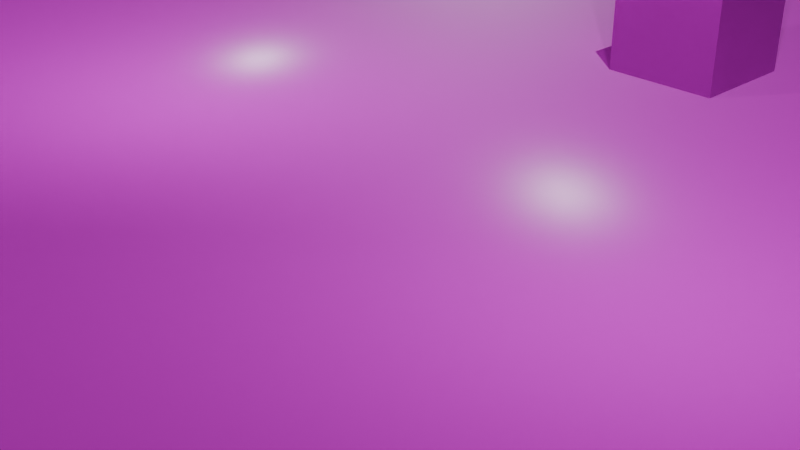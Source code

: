 # Source: level.blend  (saved by Blender 5.1.29; exported with 4.5.12 LTS)
import bpy
from mathutils import Matrix  # noqa: F401  (used for matrix-valued properties, if any)

bpy.ops.wm.read_factory_settings(use_empty=True)
scene = bpy.context.scene
scene.name = 'Scene'

# ---- collections
col_collection = bpy.data.collections.new('Collection'); scene.collection.children.link(col_collection)

# ---- images (referenced by path relative to the original .blend; pixels are not part of the script)
import os
ASSET_DIR = os.environ.get("B2B_ASSET_DIR", "")  # directory of the original .blend (textures are referenced by path, not embedded)
HERE = os.path.dirname(os.path.abspath(__file__))  # packed textures are extracted next to this script under _unpacked/

def load_image(name, relpath, width, height, colorspace="sRGB"):
    """Load a texture the original file referenced (path relative to the .blend, or extracted next to this script)."""
    p = next((c for c in (os.path.join(HERE, relpath), os.path.join(ASSET_DIR, relpath)) if relpath and os.path.exists(c)), "")
    if p:
        img = bpy.data.images.load(p, check_existing=True)
        img.name = name
    else:  # same state as the original file: an image datablock whose file is absent (Cycles renders it pink)
        img = bpy.data.images.new(name, width, height)
        img.source = "FILE"
        img.filepath = "//" + (relpath or name)
    img.colorspace_settings.name = colorspace
    return img
img_wood092_2k_png_color_png = load_image('Wood092_2K-PNG_Color.png', 'textures/wood/Wood092_2K-PNG_Color.png', 1024, 1024, 'sRGB')
img_wood092_2k_png_normalgl_png = load_image('Wood092_2K-PNG_NormalGL.png', 'textures/wood/Wood092_2K-PNG_NormalGL.png', 1024, 1024, 'Non-Color')
img_wood092_2k_png_roughness_png = load_image('Wood092_2K-PNG_Roughness.png', 'textures/wood/Wood092_2K-PNG_Roughness.png', 1024, 1024, 'sRGB')
img_carpet015_2k_png_color_png = load_image('Carpet015_2K-PNG_Color.png', 'textures/carpet/Carpet015_2K-PNG_Color.png', 1024, 1024, 'sRGB')
img_carpet015_2k_png_normalgl_png = load_image('Carpet015_2K-PNG_NormalGL.png', 'textures/carpet/Carpet015_2K-PNG_NormalGL.png', 1024, 1024, 'Non-Color')
img_carpet015_2k_png_ambientocclusion_png = load_image('Carpet015_2K-PNG_AmbientOcclusion.png', 'textures/carpet/Carpet015_2K-PNG_AmbientOcclusion.png', 1024, 1024, 'Non-Color')
img_plastic013a_2k_png_color_png = load_image('Plastic013A_2K-PNG_Color.png', 'textures/plastic/Plastic013A_2K-PNG_Color.png', 1024, 1024, 'sRGB')
img_plastic013a_2k_png_normalgl_png = load_image('Plastic013A_2K-PNG_NormalGL.png', 'textures/plastic/Plastic013A_2K-PNG_NormalGL.png', 1024, 1024, 'Non-Color')
img_carpet015_2k_png_roughness_png = load_image('Carpet015_2K-PNG_Roughness.png', 'textures/carpet/Carpet015_2K-PNG_Roughness.png', 1024, 1024, 'Non-Color')

# ---- materials (node trees are filled in below, after node groups)
mat_img_wood092_2k_png_color_png = bpy.data.materials.new('IMG_Wood092_2K-PNG_Color.png')
mat_img_wood092_2k_png_color_png.use_backface_culling = True
mat_img_carpet015_2k_png_color_png = bpy.data.materials.new('IMG_Carpet015_2K-PNG_Color.png')
mat_img_carpet015_2k_png_color_png.use_backface_culling = True
mat_img_plastic013a_2k_png_color_png = bpy.data.materials.new('IMG_Plastic013A_2K-PNG_Color.png')
mat_img_plastic013a_2k_png_color_png.use_backface_culling = True

# ---- node groups
ng_gltf_material_output = bpy.data.node_groups.new('glTF Material Output', 'ShaderNodeTree')
_s = ng_gltf_material_output.interface.new_socket(name='Occlusion', in_out='INPUT', socket_type='NodeSocketFloat')
_s = ng_gltf_material_output.interface.new_socket(name='Thickness', in_out='INPUT', socket_type='NodeSocketFloat')
_N = ng_gltf_material_output.nodes; _L = ng_gltf_material_output.links
n0 = _N.new('NodeGroupOutput'); n0.name = 'Group Output'; n0.location = (0, 0)
n1 = _N.new('NodeGroupInput'); n1.name = 'Group Input'; n1.location = (-200, 0)
n0.is_active_output = True

# ---- material node trees
mat_img_wood092_2k_png_color_png.use_nodes = True; mat_img_wood092_2k_png_color_png.node_tree.nodes.clear()
_N = mat_img_wood092_2k_png_color_png.node_tree.nodes; _L = mat_img_wood092_2k_png_color_png.node_tree.links
n0 = _N.new('ShaderNodeBsdfPrincipled'); n0.name = 'Principled BSDF'; n0.location = (259, 284)
n1 = _N.new('ShaderNodeOutputMaterial'); n1.name = 'Material Output'; n1.location = (659, 284)
n2 = _N.new('ShaderNodeTexImage'); n2.name = 'Image Texture'; n2.location = (75, -36)
n2.label = 'Roughness'
n2.image = img_wood092_2k_png_color_png
n3 = _N.new('ShaderNodeTexImage'); n3.name = 'Image Texture.001'; n3.location = (85, -651)
n3.label = 'Normal'
n3.image = img_wood092_2k_png_normalgl_png
n4 = _N.new('ShaderNodeNormalMap'); n4.name = 'Normal Map'; n4.location = (9, 204)
n5 = _N.new('ShaderNodeMapping'); n5.name = 'Mapping'; n5.location = (230, -36)
n6 = _N.new('NodeReroute'); n6.name = 'Reroute'; n6.location = (35, -685)
n6.width = 10
n6.socket_idname = 'NodeSocketVector'
n7 = _N.new('ShaderNodeTexCoord'); n7.name = 'Texture Coordinate'; n7.location = (30, -36)
n8 = _N.new('NodeFrame'); n8.name = 'Frame'; n8.location = (-1021, 320)
n8.label = 'Mapping'
n8.width = 400
n9 = _N.new('NodeFrame'); n9.name = 'Frame.001'; n9.location = (-376, 855)
n9.label = 'Textures'
n9.width = 355
n10 = _N.new('ShaderNodeTexImage'); n10.name = 'Image Texture.002'; n10.location = (-238, 490)
n10.label = 'Roughness'
n10.image = img_wood092_2k_png_roughness_png
n2.parent = n9
n3.parent = n9
n5.parent = n8
n6.parent = n9
n7.parent = n8
_L.new(n0.outputs[0], n1.inputs[0])
_L.new(n3.outputs[0], n4.inputs[1])
_L.new(n4.outputs[0], n0.inputs[5])
_L.new(n6.outputs[0], n2.inputs[0])
_L.new(n6.outputs[0], n3.inputs[0])
_L.new(n5.outputs[0], n6.inputs[0])
_L.new(n7.outputs[2], n5.inputs[0])
_L.new(n6.outputs[0], n10.inputs[0])
_L.new(n2.outputs[0], n0.inputs[0])
_L.new(n10.outputs[0], n0.inputs[2])
n1.is_active_output = True
mat_img_carpet015_2k_png_color_png.use_nodes = True; mat_img_carpet015_2k_png_color_png.node_tree.nodes.clear()
_N = mat_img_carpet015_2k_png_color_png.node_tree.nodes; _L = mat_img_carpet015_2k_png_color_png.node_tree.links
n0 = _N.new('ShaderNodeBsdfPrincipled'); n0.name = 'Principled BSDF'; n0.location = (86, -57)
n1 = _N.new('ShaderNodeOutputMaterial'); n1.name = 'Material Output'; n1.location = (486, -57)
n2 = _N.new('ShaderNodeTexImage'); n2.name = 'Image Texture'; n2.location = (75, -423)
n2.label = 'Roughness'
n2.image = img_carpet015_2k_png_color_png
n3 = _N.new('ShaderNodeTexImage'); n3.name = 'Image Texture.001'; n3.location = (85, -1038)
n3.label = 'Normal'
n3.image = img_carpet015_2k_png_normalgl_png
n4 = _N.new('ShaderNodeNormalMap'); n4.name = 'Normal Map'; n4.location = (-164, -137)
n5 = _N.new('ShaderNodeMapping'); n5.name = 'Mapping'; n5.location = (230, -36)
n6 = _N.new('NodeReroute'); n6.name = 'Reroute'; n6.location = (35, -1072)
n6.width = 10
n6.socket_idname = 'NodeSocketVector'
n7 = _N.new('ShaderNodeTexCoord'); n7.name = 'Texture Coordinate'; n7.location = (30, -36)
n8 = _N.new('NodeFrame'); n8.name = 'Frame'; n8.location = (-1194, -21)
n8.label = 'Mapping'
n8.width = 400
n9 = _N.new('NodeFrame'); n9.name = 'Frame.001'; n9.location = (-549, 901)
n9.label = 'Textures'
n9.width = 369
n10 = _N.new('ShaderNodeTexImage'); n10.name = 'Image Texture.002'; n10.location = (92, -737)
n10.label = 'Roughness'
n10.image = img_carpet015_2k_png_normalgl_png
n11 = _N.new('ShaderNodeGroup'); n11.name = 'Group'; n11.location = (212, 443)
n11.node_tree = ng_gltf_material_output
n11.inputs[1].default_value = 0.0
n12 = _N.new('ShaderNodeTexImage'); n12.name = 'Image Texture.003'; n12.location = (99, -36)
n12.label = 'Roughness'
n12.image = img_carpet015_2k_png_ambientocclusion_png
n2.parent = n9
n3.parent = n9
n5.parent = n8
n6.parent = n9
n7.parent = n8
n10.parent = n9
n12.parent = n9
_L.new(n0.outputs[0], n1.inputs[0])
_L.new(n3.outputs[0], n4.inputs[1])
_L.new(n4.outputs[0], n0.inputs[5])
_L.new(n6.outputs[0], n2.inputs[0])
_L.new(n6.outputs[0], n3.inputs[0])
_L.new(n5.outputs[0], n6.inputs[0])
_L.new(n7.outputs[2], n5.inputs[0])
_L.new(n6.outputs[0], n10.inputs[0])
_L.new(n10.outputs[0], n0.inputs[2])
_L.new(n12.outputs[0], n11.inputs[0])
_L.new(n2.outputs[0], n0.inputs[0])
n1.is_active_output = True
mat_img_plastic013a_2k_png_color_png.use_nodes = True; mat_img_plastic013a_2k_png_color_png.node_tree.nodes.clear()
_N = mat_img_plastic013a_2k_png_color_png.node_tree.nodes; _L = mat_img_plastic013a_2k_png_color_png.node_tree.links
n0 = _N.new('ShaderNodeBsdfPrincipled'); n0.name = 'Principled BSDF'; n0.location = (370, -221)
n1 = _N.new('ShaderNodeOutputMaterial'); n1.name = 'Material Output'; n1.location = (770, -221)
n2 = _N.new('ShaderNodeTexImage'); n2.name = 'Image Texture'; n2.location = (75, -36)
n2.label = 'Roughness'
n2.image = img_plastic013a_2k_png_color_png
n3 = _N.new('ShaderNodeTexImage'); n3.name = 'Image Texture.001'; n3.location = (85, -651)
n3.label = 'Normal'
n3.image = img_plastic013a_2k_png_normalgl_png
n4 = _N.new('ShaderNodeNormalMap'); n4.name = 'Normal Map'; n4.location = (120, -301)
n5 = _N.new('ShaderNodeMapping'); n5.name = 'Mapping'; n5.location = (230, -36)
n6 = _N.new('NodeReroute'); n6.name = 'Reroute'; n6.location = (35, -684)
n6.width = 10
n6.socket_idname = 'NodeSocketVector'
n7 = _N.new('ShaderNodeTexCoord'); n7.name = 'Texture Coordinate'; n7.location = (30, -36)
n8 = _N.new('NodeFrame'); n8.name = 'Frame'; n8.location = (-910, -185)
n8.label = 'Mapping'
n8.width = 400
n9 = _N.new('NodeFrame'); n9.name = 'Frame.001'; n9.location = (-265, 350)
n9.label = 'Textures'
n9.width = 362
n10 = _N.new('ShaderNodeTexImage'); n10.name = 'Image Texture.002'; n10.location = (92, -349)
n10.label = 'Roughness'
n10.image = img_carpet015_2k_png_roughness_png
n2.parent = n9
n3.parent = n9
n5.parent = n8
n6.parent = n9
n7.parent = n8
n10.parent = n9
_L.new(n0.outputs[0], n1.inputs[0])
_L.new(n3.outputs[0], n4.inputs[1])
_L.new(n4.outputs[0], n0.inputs[5])
_L.new(n6.outputs[0], n2.inputs[0])
_L.new(n6.outputs[0], n3.inputs[0])
_L.new(n5.outputs[0], n6.inputs[0])
_L.new(n7.outputs[2], n5.inputs[0])
_L.new(n6.outputs[0], n10.inputs[0])
_L.new(n10.outputs[0], n0.inputs[2])
_L.new(n2.outputs[0], n0.inputs[0])
n1.is_active_output = True

# ---- world
world_world = bpy.data.worlds.new('World'); scene.world = world_world
world_world.use_nodes = True; world_world.node_tree.nodes.clear()
_N = world_world.node_tree.nodes; _L = world_world.node_tree.links
n0 = _N.new('ShaderNodeOutputWorld'); n0.name = 'World Output'; n0.location = (200, 100)
n1 = _N.new('ShaderNodeBackground'); n1.name = 'Background'; n1.location = (-200, 100)
n1.inputs[0].default_value = (0.05088, 0.05088, 0.05088, 1.0)
_L.new(n1.outputs[0], n0.inputs[0])
n0.is_active_output = True
world_world.color = (0.05088, 0.05088, 0.05088)
world_world.sun_shadow_jitter_overblur = 0.0

# ---- cameras
cam_camera = bpy.data.cameras.new('Camera')
cam_camera.clip_end = 100.0
cam_camera.ortho_scale = 7.314

# ---- lights
light_light = bpy.data.lights.new('Light', 'POINT')
light_light.energy = 1000.0
light_light.shadow_soft_size = 0.1
light_light_002 = bpy.data.lights.new('Light.002', 'POINT')
light_light_002.energy = 1000.0
light_light_002.shadow_soft_size = 0.1
light_light_003 = bpy.data.lights.new('Light.003', 'POINT')
light_light_003.energy = 1000.0
light_light_003.shadow_soft_size = 0.1
light_sun = bpy.data.lights.new('Sun', 'SUN')
light_sun.energy = 1.0

# ---- meshes
me_box = bpy.data.meshes.new('Box')
me_box.from_pydata([(46.0, -45.0, 0.0), (46.0, 74.38, 0.0), (-58.5, 74.38, 0.0), (-58.5, -45.0, 0.0), (46.0, -45.0, -2.0), (46.0, 74.38, -2.0), (-58.5, 74.38, -2.0), (-58.5, -45.0, -2.0), (-8.5, 17.0, 0.0), (-8.5, 19.5, 0.0), (-11.0, 19.5, 0.0), (-11.0, 17.0, 0.0), (-8.5, 17.0, 2.5), (-8.5, 19.5, 2.5), (-11.0, 19.5, 2.5), (-11.0, 17.0, 2.5), (-4.0, 18.0, -1.907e-06), (2.0, 18.0, -1.907e-06), (2.0, 22.0, -1.907e-06), (-4.0, 22.0, -1.907e-06), (-4.0, 18.0, 3.0), (2.0, 18.0, 3.0), (2.0, 22.0, 3.0), (-4.0, 22.0, 3.0), (5.0, 18.0, -1.907e-06), (10.0, 18.0, -1.907e-06), (10.0, 23.0, -1.907e-06), (5.0, 23.0, -1.907e-06), (5.0, 18.0, 3.0), (10.0, 18.0, 3.0), (10.0, 23.0, 3.0), (5.0, 23.0, 3.0)], [], [(1, 2, 3, 0), (7, 6, 5, 4), (3, 7, 4, 0), (5, 6, 2, 1), (4, 5, 1, 0), (2, 6, 7, 3), (8, 11, 10, 9), (12, 13, 14, 15), (8, 12, 15, 11), (9, 10, 14, 13), (8, 9, 13, 12), (11, 15, 14, 10), (16, 19, 18, 17), (20, 21, 22, 23), (16, 20, 23, 19), (17, 18, 22, 21), (16, 17, 21, 20), (19, 23, 22, 18), (24, 27, 26, 25), (28, 29, 30, 31), (24, 28, 31, 27), (25, 26, 30, 29), (24, 25, 29, 28), (27, 31, 30, 26)])
me_box.polygons.foreach_set('material_index', [0, 0, 0, 0, 0, 0, 0, 0, 0, 0, 0, 0, 1, 1, 1, 1, 1, 1, 2, 2, 2, 2, 2, 2])
_uv = me_box.uv_layers.new(name='UVMap')
_uv.uv.foreach_set('vector', [0.875, 0.6484, -5.656, 0.6484, -5.656, -6.812, 0.875, -6.812, 0.03125, 0.1875, 0.03125, 7.648, -6.5, 7.648, -6.5, 0.1875, 0.3438, 1.0, 0.3438, 0.875, 6.875, 0.875, 6.875, 1.0, 0.875, 0.875, -5.656, 0.875, -5.656, 0.75, 0.875, 0.75, 0.1875, 0.875, 7.648, 0.875, 7.648, 1.0, 0.1875, 1.0, 0.3984, 1.0, 0.3984, 0.875, 7.859, 0.875, 7.859, 1.0, -0.5312, 1.062, -0.6875, 1.062, -0.6875, 1.219, -0.5312, 1.219, -0.5312, 1.062, -0.5312, 1.219, -0.6875, 1.219, -0.6875, 1.062, -0.5312, 0.0, -0.5312, 0.1562, -0.6875, 0.1562, -0.6875, 0.0, -0.5312, 0.0, -0.6875, 0.0, -0.6875, 0.1562, -0.5312, 0.1562, 1.062, 0.0, 1.219, 0.0, 1.219, 0.1562, 1.062, 0.1562, 1.062, 0.0, 1.062, 0.1562, 1.219, 0.1562, 1.219, 0.0, -0.6757, 3.041, -0.6757, 3.716, 0.3378, 3.716, 0.3378, 3.041, -0.6757, 3.041, 0.3378, 3.041, 0.3378, 3.716, -0.6757, 3.716, 3.041, -3.222e-07, 3.041, 0.5068, 3.716, 0.5068, 3.716, -3.222e-07, 3.041, -3.222e-07, 3.716, -3.222e-07, 3.716, 0.5068, 3.041, 0.5068, -0.6757, -3.222e-07, 0.3378, -3.222e-07, 0.3378, 0.5068, -0.6757, 0.5068, -0.6757, -3.222e-07, -0.6757, 0.5068, 0.3378, 0.5068, 0.3378, -3.222e-07, 0.3222, 1.16, 0.3222, 1.482, 0.6443, 1.482, 0.6443, 1.16, 0.3222, 1.16, 0.6443, 1.16, 0.6443, 1.482, 0.3222, 1.482, 1.16, -1.229e-07, 1.16, 0.1933, 1.482, 0.1933, 1.482, -1.229e-07, 1.16, -1.229e-07, 1.482, -1.229e-07, 1.482, 0.1933, 1.16, 0.1933, 0.3222, -1.229e-07, 0.6443, -1.229e-07, 0.6443, 0.1933, 0.3222, 0.1933, 0.3222, -1.229e-07, 0.3222, 0.1933, 0.6443, 0.1933, 0.6443, -1.229e-07])
_ca = me_box.color_attributes.new('Color', 'BYTE_COLOR', 'CORNER')
_ca.data.foreach_set('color', [1.0, 1.0, 1.0, 1.0, 1.0, 1.0, 1.0, 1.0, 1.0, 1.0, 1.0, 1.0, 1.0, 1.0, 1.0, 1.0, 1.0, 1.0, 1.0, 1.0, 1.0, 1.0, 1.0, 1.0, 1.0, 1.0, 1.0, 1.0, 1.0, 1.0, 1.0, 1.0, 1.0, 1.0, 1.0, 1.0, 1.0, 1.0, 1.0, 1.0, 1.0, 1.0, 1.0, 1.0, 1.0, 1.0, 1.0, 1.0, 1.0, 1.0, 1.0, 1.0, 1.0, 1.0, 1.0, 1.0, 1.0, 1.0, 1.0, 1.0, 1.0, 1.0, 1.0, 1.0, 1.0, 1.0, 1.0, 1.0, 1.0, 1.0, 1.0, 1.0, 1.0, 1.0, 1.0, 1.0, 1.0, 1.0, 1.0, 1.0, 1.0, 1.0, 1.0, 1.0, 1.0, 1.0, 1.0, 1.0, 1.0, 1.0, 1.0, 1.0, 1.0, 1.0, 1.0, 1.0, 1.0, 1.0, 1.0, 1.0, 1.0, 1.0, 1.0, 1.0, 1.0, 1.0, 1.0, 1.0, 1.0, 1.0, 1.0, 1.0, 1.0, 1.0, 1.0, 1.0, 1.0, 1.0, 1.0, 1.0, 1.0, 1.0, 1.0, 1.0, 1.0, 1.0, 1.0, 1.0, 1.0, 1.0, 1.0, 1.0, 1.0, 1.0, 1.0, 1.0, 1.0, 1.0, 1.0, 1.0, 1.0, 1.0, 1.0, 1.0, 1.0, 1.0, 1.0, 1.0, 1.0, 1.0, 1.0, 1.0, 1.0, 1.0, 1.0, 1.0, 1.0, 1.0, 1.0, 1.0, 1.0, 1.0, 1.0, 1.0, 1.0, 1.0, 1.0, 1.0, 1.0, 1.0, 1.0, 1.0, 1.0, 1.0, 1.0, 1.0, 1.0, 1.0, 1.0, 1.0, 1.0, 1.0, 1.0, 1.0, 1.0, 1.0, 1.0, 1.0, 1.0, 1.0, 1.0, 1.0, 1.0, 1.0, 1.0, 1.0, 1.0, 1.0, 1.0, 1.0, 1.0, 1.0, 1.0, 1.0, 1.0, 1.0, 1.0, 1.0, 1.0, 1.0, 1.0, 1.0, 1.0, 1.0, 1.0, 1.0, 1.0, 1.0, 1.0, 1.0, 1.0, 1.0, 1.0, 1.0, 1.0, 1.0, 1.0, 1.0, 1.0, 1.0, 1.0, 1.0, 1.0, 1.0, 1.0, 1.0, 1.0, 1.0, 1.0, 1.0, 1.0, 1.0, 1.0, 1.0, 1.0, 1.0, 1.0, 1.0, 1.0, 1.0, 1.0, 1.0, 1.0, 1.0, 1.0, 1.0, 1.0, 1.0, 1.0, 1.0, 1.0, 1.0, 1.0, 1.0, 1.0, 1.0, 1.0, 1.0, 1.0, 1.0, 1.0, 1.0, 1.0, 1.0, 1.0, 1.0, 1.0, 1.0, 1.0, 1.0, 1.0, 1.0, 1.0, 1.0, 1.0, 1.0, 1.0, 1.0, 1.0, 1.0, 1.0, 1.0, 1.0, 1.0, 1.0, 1.0, 1.0, 1.0, 1.0, 1.0, 1.0, 1.0, 1.0, 1.0, 1.0, 1.0, 1.0, 1.0, 1.0, 1.0, 1.0, 1.0, 1.0, 1.0, 1.0, 1.0, 1.0, 1.0, 1.0, 1.0, 1.0, 1.0, 1.0, 1.0, 1.0, 1.0, 1.0, 1.0, 1.0, 1.0, 1.0, 1.0, 1.0, 1.0, 1.0, 1.0, 1.0, 1.0, 1.0, 1.0, 1.0, 1.0, 1.0, 1.0, 1.0, 1.0, 1.0, 1.0, 1.0, 1.0, 1.0, 1.0, 1.0, 1.0, 1.0, 1.0, 1.0, 1.0, 1.0, 1.0, 1.0, 1.0, 1.0, 1.0, 1.0, 1.0, 1.0, 1.0, 1.0, 1.0, 1.0, 1.0, 1.0, 1.0, 1.0, 1.0, 1.0, 1.0, 1.0, 1.0, 1.0, 1.0, 1.0, 1.0])
me_box.materials.append(mat_img_wood092_2k_png_color_png)
me_box.materials.append(mat_img_carpet015_2k_png_color_png)
me_box.materials.append(mat_img_plastic013a_2k_png_color_png)
me_box.update()
me_box_002 = bpy.data.meshes.new('Box.002')
me_box_002.from_pydata([(0.0, 0.0, 0.0), (1.25, 0.0, 0.0), (1.25, -0.5, 0.0), (0.0, -0.5, 0.0), (0.0, 0.0, 0.5), (1.25, 0.0, 0.5), (1.25, -0.5, 0.5), (0.0, -0.5, 0.5)], [], [(1, 2, 3, 0), (7, 6, 5, 4), (3, 7, 4, 0), (5, 6, 2, 1), (4, 5, 1, 0), (2, 6, 7, 3)])
_uv = me_box_002.uv_layers.new(name='UVMap')
_uv.uv.foreach_set('vector', [0.07812, 0.0, 0.07812, -0.03125, 0.0, -0.03125, 0.0, 0.0, 0.0, -0.03125, 0.07812, -0.03125, 0.07812, 0.0, 0.0, 0.0, -0.03125, 0.0, -0.03125, 0.03125, 0.0, 0.03125, 0.0, 0.0, 0.0, 0.03125, -0.03125, 0.03125, -0.03125, 0.0, 0.0, 0.0, 0.0, 0.03125, 0.07812, 0.03125, 0.07812, 0.0, 0.0, 0.0, 0.07812, 0.0, 0.07812, 0.03125, 0.0, 0.03125, 0.0, 0.0])
_ca = me_box_002.color_attributes.new('Color', 'BYTE_COLOR', 'CORNER')
_ca.data.foreach_set('color', [1.0, 1.0, 1.0, 1.0, 1.0, 1.0, 1.0, 1.0, 1.0, 1.0, 1.0, 1.0, 1.0, 1.0, 1.0, 1.0, 1.0, 1.0, 1.0, 1.0, 1.0, 1.0, 1.0, 1.0, 1.0, 1.0, 1.0, 1.0, 1.0, 1.0, 1.0, 1.0, 1.0, 1.0, 1.0, 1.0, 1.0, 1.0, 1.0, 1.0, 1.0, 1.0, 1.0, 1.0, 1.0, 1.0, 1.0, 1.0, 1.0, 1.0, 1.0, 1.0, 1.0, 1.0, 1.0, 1.0, 1.0, 1.0, 1.0, 1.0, 1.0, 1.0, 1.0, 1.0, 1.0, 1.0, 1.0, 1.0, 1.0, 1.0, 1.0, 1.0, 1.0, 1.0, 1.0, 1.0, 1.0, 1.0, 1.0, 1.0, 1.0, 1.0, 1.0, 1.0, 1.0, 1.0, 1.0, 1.0, 1.0, 1.0, 1.0, 1.0, 1.0, 1.0, 1.0, 1.0])
me_box_002.materials.append(mat_img_wood092_2k_png_color_png)
me_box_002.update()

# ---- objects
ob_light = bpy.data.objects.new('Light', light_light)
ob_camera = bpy.data.objects.new('Camera', cam_camera)
ob_brushes = bpy.data.objects.new('Brushes', me_box)
ob_player = bpy.data.objects.new('Player', None)
ob_text_1 = bpy.data.objects.new('Text 1', None)
ob_box_001 = bpy.data.objects.new('Box.001', me_box_002)
ob_light_002 = bpy.data.objects.new('Light.002', light_light_002)
ob_light_001 = bpy.data.objects.new('Light.001', light_light_003)
ob_sun = bpy.data.objects.new('Sun', light_sun)

# ---- transforms, parenting, visibility, modifiers, constraints
ob_light.location = (4.076, 1.005, 18.9)
ob_light.rotation_euler = (0.6503, 0.05522, 1.866)
ob_light.lock_rotations_4d = False
ob_light.empty_display_type = 'ARROWS'
ob_light.color = (0.0, 0.0, 0.0, 0.0)
ob_light.lineart.crease_threshold = 0.0
ob_camera.location = (9.627, -9.064, 20.69)
ob_camera.rotation_euler = (1.109, 0.0, 0.8149)
ob_camera.lock_rotations_4d = False
ob_camera.empty_display_type = 'ARROWS'
ob_camera.color = (0.0, 0.0, 0.0, 0.0)
ob_camera.display_type = 'WIRE'
ob_camera.lineart.crease_threshold = 0.0
ob_brushes.location = (7.0, -7.0, 13.0)
ob_player.location = (0.0, 0.0, 16.0)
ob_player.empty_display_type = 'SPHERE'
ob_text_1.location = (0.0, 15.0, 14.69)
ob_text_1.empty_display_type = 'CIRCLE'
ob_box_001.location = (-47.75, 30.75, 0.0)
ob_light_002.location = (-14.42, 12.51, 17.9)
ob_light_002.rotation_euler = (0.6503, 0.05522, 1.866)
ob_light_002.lock_rotations_4d = False
ob_light_002.empty_display_type = 'ARROWS'
ob_light_002.color = (0.0, 0.0, 0.0, 0.0)
ob_light_002.lineart.crease_threshold = 0.0
ob_light_001.location = (-7.424, 1.005, 18.9)
ob_light_001.rotation_euler = (0.6503, 0.05522, 1.866)
ob_light_001.lock_rotations_4d = False
ob_light_001.empty_display_type = 'ARROWS'
ob_light_001.color = (0.0, 0.0, 0.0, 0.0)
ob_light_001.lineart.crease_threshold = 0.0
ob_sun.location = (0.0, 0.0, 40.0)
ob_sun.rotation_euler = (0.4167, 0.2347, 0.4109)

# ---- collection membership
col_collection.objects.link(ob_light)
col_collection.objects.link(ob_camera)
col_collection.objects.link(ob_brushes)
col_collection.objects.link(ob_player)
col_collection.objects.link(ob_text_1)
col_collection.objects.link(ob_box_001)
col_collection.objects.link(ob_light_002)
col_collection.objects.link(ob_light_001)
col_collection.objects.link(ob_sun)

# ---- scene / render settings (as saved in the file)
scene.camera = ob_camera
scene.frame_start = 1; scene.frame_end = 250; scene.frame_set(1)
scene.render.engine = 'BLENDER_EEVEE_NEXT'
scene.render.bake_bias = 0.0
scene.render.bake_samples = 0
scene.cycles.sampling_pattern = 'TABULATED_SOBOL'
scene.eevee.use_volume_custom_range = False
bpy.context.view_layer.update()
